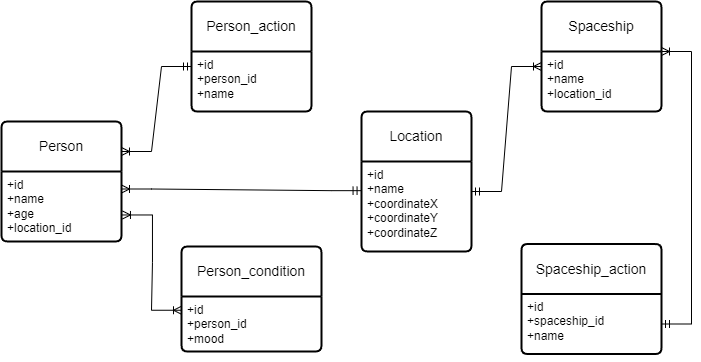

The diagram above was exported from draw.io. Its source (the exported page's mxGraphModel, read from the mxfile embedded in the PNG):
<mxGraphModel dx="913" dy="454" grid="1" gridSize="10" guides="1" tooltips="1" connect="1" arrows="1" fold="1" page="1" pageScale="1" pageWidth="827" pageHeight="1169" math="0" shadow="0">
  <root>
    <mxCell id="0" />
    <mxCell id="1" parent="0" />
    <mxCell id="4-VNDwhowkv2FNPistLt-1" value="Person" style="swimlane;childLayout=stackLayout;horizontal=1;startSize=50;horizontalStack=0;rounded=1;fontSize=14;fontStyle=0;strokeWidth=2;resizeParent=0;resizeLast=1;shadow=0;dashed=0;align=center;arcSize=4;whiteSpace=wrap;html=1;" parent="1" vertex="1">
      <mxGeometry x="70" y="160" width="120" height="120" as="geometry" />
    </mxCell>
    <mxCell id="4-VNDwhowkv2FNPistLt-2" value="+id&lt;br&gt;+name&lt;br&gt;+age&lt;br&gt;+location_id" style="align=left;strokeColor=none;fillColor=none;spacingLeft=4;fontSize=12;verticalAlign=top;resizable=0;rotatable=0;part=1;html=1;" parent="4-VNDwhowkv2FNPistLt-1" vertex="1">
      <mxGeometry y="50" width="120" height="70" as="geometry" />
    </mxCell>
    <mxCell id="4-VNDwhowkv2FNPistLt-5" style="edgeStyle=orthogonalEdgeStyle;rounded=0;orthogonalLoop=1;jettySize=auto;html=1;exitX=0.5;exitY=1;exitDx=0;exitDy=0;" parent="4-VNDwhowkv2FNPistLt-1" source="4-VNDwhowkv2FNPistLt-2" target="4-VNDwhowkv2FNPistLt-2" edge="1">
      <mxGeometry relative="1" as="geometry" />
    </mxCell>
    <mxCell id="mJWQznsyByXq6W4bjgcV-1" value="Person_action" style="swimlane;childLayout=stackLayout;horizontal=1;startSize=50;horizontalStack=0;rounded=1;fontSize=14;fontStyle=0;strokeWidth=2;resizeParent=0;resizeLast=1;shadow=0;dashed=0;align=center;arcSize=4;whiteSpace=wrap;html=1;" vertex="1" parent="1">
      <mxGeometry x="260" y="40" width="120" height="110" as="geometry" />
    </mxCell>
    <mxCell id="mJWQznsyByXq6W4bjgcV-2" value="+id&lt;br&gt;+person_id&lt;br&gt;+name" style="align=left;strokeColor=none;fillColor=none;spacingLeft=4;fontSize=12;verticalAlign=top;resizable=0;rotatable=0;part=1;html=1;" vertex="1" parent="mJWQznsyByXq6W4bjgcV-1">
      <mxGeometry y="50" width="120" height="60" as="geometry" />
    </mxCell>
    <mxCell id="mJWQznsyByXq6W4bjgcV-3" value="Person_condition" style="swimlane;childLayout=stackLayout;horizontal=1;startSize=50;horizontalStack=0;rounded=1;fontSize=14;fontStyle=0;strokeWidth=2;resizeParent=0;resizeLast=1;shadow=0;dashed=0;align=center;arcSize=4;whiteSpace=wrap;html=1;" vertex="1" parent="1">
      <mxGeometry x="250" y="285" width="140" height="105" as="geometry" />
    </mxCell>
    <mxCell id="mJWQznsyByXq6W4bjgcV-4" value="+id&lt;br&gt;+person_id&lt;br&gt;+mood" style="align=left;strokeColor=none;fillColor=none;spacingLeft=4;fontSize=12;verticalAlign=top;resizable=0;rotatable=0;part=1;html=1;" vertex="1" parent="mJWQznsyByXq6W4bjgcV-3">
      <mxGeometry y="50" width="140" height="55" as="geometry" />
    </mxCell>
    <mxCell id="mJWQznsyByXq6W4bjgcV-6" value="Location" style="swimlane;childLayout=stackLayout;horizontal=1;startSize=50;horizontalStack=0;rounded=1;fontSize=14;fontStyle=0;strokeWidth=2;resizeParent=0;resizeLast=1;shadow=0;dashed=0;align=center;arcSize=4;whiteSpace=wrap;html=1;" vertex="1" parent="1">
      <mxGeometry x="430" y="150" width="110" height="140" as="geometry" />
    </mxCell>
    <mxCell id="mJWQznsyByXq6W4bjgcV-7" value="+id&lt;br&gt;+name&lt;br&gt;+coordinateX&lt;br&gt;+coordinateY&lt;br&gt;+coordinateZ" style="align=left;strokeColor=none;fillColor=none;spacingLeft=4;fontSize=12;verticalAlign=top;resizable=0;rotatable=0;part=1;html=1;" vertex="1" parent="mJWQznsyByXq6W4bjgcV-6">
      <mxGeometry y="50" width="110" height="90" as="geometry" />
    </mxCell>
    <mxCell id="mJWQznsyByXq6W4bjgcV-8" value="Spaceship" style="swimlane;childLayout=stackLayout;horizontal=1;startSize=50;horizontalStack=0;rounded=1;fontSize=14;fontStyle=0;strokeWidth=2;resizeParent=0;resizeLast=1;shadow=0;dashed=0;align=center;arcSize=4;whiteSpace=wrap;html=1;" vertex="1" parent="1">
      <mxGeometry x="610" y="40" width="120" height="110" as="geometry" />
    </mxCell>
    <mxCell id="mJWQznsyByXq6W4bjgcV-9" value="+id&lt;br&gt;+name&lt;br&gt;+location_id" style="align=left;strokeColor=none;fillColor=none;spacingLeft=4;fontSize=12;verticalAlign=top;resizable=0;rotatable=0;part=1;html=1;" vertex="1" parent="mJWQznsyByXq6W4bjgcV-8">
      <mxGeometry y="50" width="120" height="60" as="geometry" />
    </mxCell>
    <mxCell id="mJWQznsyByXq6W4bjgcV-10" value="Spaceship_action" style="swimlane;childLayout=stackLayout;horizontal=1;startSize=50;horizontalStack=0;rounded=1;fontSize=14;fontStyle=0;strokeWidth=2;resizeParent=0;resizeLast=1;shadow=0;dashed=0;align=center;arcSize=4;whiteSpace=wrap;html=1;" vertex="1" parent="1">
      <mxGeometry x="590" y="282.5" width="140" height="110" as="geometry" />
    </mxCell>
    <mxCell id="mJWQznsyByXq6W4bjgcV-11" value="+id&lt;br&gt;+spaceship_id&lt;br&gt;+name" style="align=left;strokeColor=none;fillColor=none;spacingLeft=4;fontSize=12;verticalAlign=top;resizable=0;rotatable=0;part=1;html=1;" vertex="1" parent="mJWQznsyByXq6W4bjgcV-10">
      <mxGeometry y="50" width="140" height="60" as="geometry" />
    </mxCell>
    <mxCell id="mJWQznsyByXq6W4bjgcV-12" style="edgeStyle=orthogonalEdgeStyle;rounded=0;orthogonalLoop=1;jettySize=auto;html=1;exitX=0.5;exitY=1;exitDx=0;exitDy=0;" edge="1" parent="mJWQznsyByXq6W4bjgcV-10" source="mJWQznsyByXq6W4bjgcV-11" target="mJWQznsyByXq6W4bjgcV-11">
      <mxGeometry relative="1" as="geometry" />
    </mxCell>
    <mxCell id="mJWQznsyByXq6W4bjgcV-14" value="" style="edgeStyle=entityRelationEdgeStyle;fontSize=12;html=1;endArrow=ERoneToMany;startArrow=ERmandOne;rounded=0;entryX=1;entryY=0.25;entryDx=0;entryDy=0;exitX=-0.004;exitY=0.324;exitDx=0;exitDy=0;exitPerimeter=0;" edge="1" parent="1" source="mJWQznsyByXq6W4bjgcV-7" target="4-VNDwhowkv2FNPistLt-2">
      <mxGeometry width="100" height="100" relative="1" as="geometry">
        <mxPoint x="400" y="240" as="sourcePoint" />
        <mxPoint x="230" y="231" as="targetPoint" />
        <Array as="points">
          <mxPoint x="210" y="180" />
        </Array>
      </mxGeometry>
    </mxCell>
    <mxCell id="mJWQznsyByXq6W4bjgcV-15" value="" style="edgeStyle=entityRelationEdgeStyle;fontSize=12;html=1;endArrow=ERoneToMany;startArrow=ERmandOne;rounded=0;entryX=1;entryY=0.25;entryDx=0;entryDy=0;exitX=0;exitY=0.25;exitDx=0;exitDy=0;" edge="1" parent="1" source="mJWQznsyByXq6W4bjgcV-2" target="4-VNDwhowkv2FNPistLt-1">
      <mxGeometry width="100" height="100" relative="1" as="geometry">
        <mxPoint x="210" y="70" as="sourcePoint" />
        <mxPoint x="228.43999999999983" y="29.999999999999957" as="targetPoint" />
        <Array as="points">
          <mxPoint x="210" y="130" />
        </Array>
      </mxGeometry>
    </mxCell>
    <mxCell id="mJWQznsyByXq6W4bjgcV-16" value="" style="edgeStyle=entityRelationEdgeStyle;fontSize=12;html=1;endArrow=ERoneToMany;startArrow=ERmandOne;rounded=0;entryX=0;entryY=0.25;entryDx=0;entryDy=0;" edge="1" parent="1" target="mJWQznsyByXq6W4bjgcV-9">
      <mxGeometry width="100" height="100" relative="1" as="geometry">
        <mxPoint x="540" y="230" as="sourcePoint" />
        <mxPoint x="770" y="170" as="targetPoint" />
        <Array as="points">
          <mxPoint x="950" y="220" />
        </Array>
      </mxGeometry>
    </mxCell>
    <mxCell id="mJWQznsyByXq6W4bjgcV-20" value="" style="edgeStyle=entityRelationEdgeStyle;fontSize=12;html=1;endArrow=ERoneToMany;startArrow=ERoneToMany;rounded=0;entryX=0;entryY=0.25;entryDx=0;entryDy=0;exitX=1.008;exitY=0.621;exitDx=0;exitDy=0;exitPerimeter=0;" edge="1" parent="1" source="4-VNDwhowkv2FNPistLt-2" target="mJWQznsyByXq6W4bjgcV-4">
      <mxGeometry width="100" height="100" relative="1" as="geometry">
        <mxPoint x="130" y="410" as="sourcePoint" />
        <mxPoint x="230" y="310" as="targetPoint" />
        <Array as="points">
          <mxPoint x="170" y="380" />
        </Array>
      </mxGeometry>
    </mxCell>
    <mxCell id="mJWQznsyByXq6W4bjgcV-17" value="" style="edgeStyle=entityRelationEdgeStyle;fontSize=12;html=1;endArrow=ERoneToMany;startArrow=ERmandOne;rounded=0;entryX=1;entryY=0;entryDx=0;entryDy=0;exitX=1;exitY=0.5;exitDx=0;exitDy=0;" edge="1" parent="1" source="mJWQznsyByXq6W4bjgcV-11" target="mJWQznsyByXq6W4bjgcV-9">
      <mxGeometry width="100" height="100" relative="1" as="geometry">
        <mxPoint x="770" y="310" as="sourcePoint" />
        <mxPoint x="820" y="295.58" as="targetPoint" />
        <Array as="points">
          <mxPoint x="738.44" y="229.08" />
          <mxPoint x="810" y="325.58" />
          <mxPoint x="790" y="255.58" />
        </Array>
      </mxGeometry>
    </mxCell>
  </root>
</mxGraphModel>